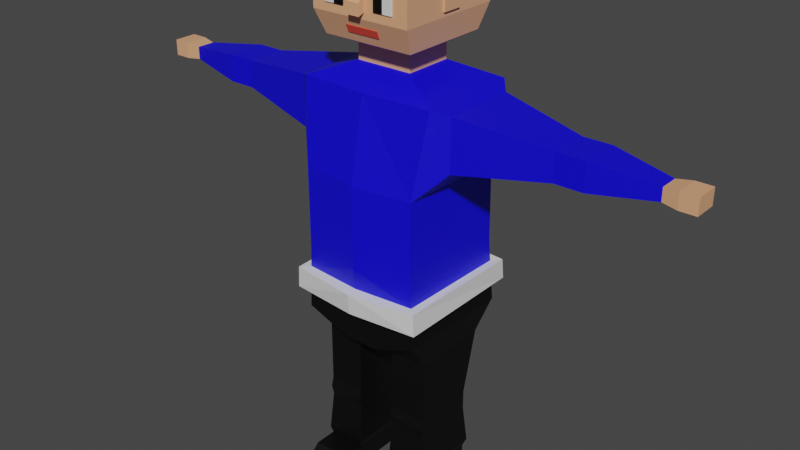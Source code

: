 # Source: figur_-_animated.blend  (saved by Blender 3.3.6; exported with 4.5.12 LTS)
import bpy
from mathutils import Matrix  # noqa: F401  (used for matrix-valued properties, if any)

bpy.ops.wm.read_factory_settings(use_empty=True)
scene = bpy.context.scene
scene.name = 'Scene'

# ---- collections
col_collection = bpy.data.collections.new('Collection'); scene.collection.children.link(col_collection)

# ---- materials (node trees are filled in below, after node groups)
mat_skin = bpy.data.materials.new('skin')
mat_skin.use_transparent_shadow = False
mat_skin.diffuse_color = (0.8, 0.3796, 0.139, 1.0)
mat_shirt = bpy.data.materials.new('Shirt')
mat_shirt.use_transparent_shadow = False
mat_shirt.diffuse_color = (0.0, 0.03258, 0.8, 1.0)
mat_belt = bpy.data.materials.new('belt')
mat_belt.use_transparent_shadow = False
mat_legs = bpy.data.materials.new('legs')
mat_legs.use_transparent_shadow = False
mat_legs.diffuse_color = (0.0, 0.0, 0.0, 1.0)
mat_mouth = bpy.data.materials.new('mouth')
mat_mouth.use_transparent_shadow = False
mat_mouth.diffuse_color = (0.8, 0.09995, 0.04881, 1.0)

# ---- material node trees
mat_skin.use_nodes = True; mat_skin.node_tree.nodes.clear()
_N = mat_skin.node_tree.nodes; _L = mat_skin.node_tree.links
n0 = _N.new('ShaderNodeBsdfPrincipled'); n0.name = 'Principled BSDF'; n0.location = (10, 300)
n0.distribution = 'GGX'
n0.subsurface_method = 'RANDOM_WALK_SKIN'
n0.inputs[0].default_value = (0.8, 0.3955, 0.2097, 1.0)
n0.inputs[3].default_value = 1.45
n0.inputs[27].default_value = (0.0, 0.0, 0.0, 1.0)
n0.inputs[28].default_value = 1.0
n1 = _N.new('ShaderNodeOutputMaterial'); n1.name = 'Material Output'; n1.location = (300, 300)
_L.new(n0.outputs[0], n1.inputs[0])
n1.is_active_output = True
mat_shirt.use_nodes = True; mat_shirt.node_tree.nodes.clear()
_N = mat_shirt.node_tree.nodes; _L = mat_shirt.node_tree.links
n0 = _N.new('ShaderNodeBsdfPrincipled'); n0.name = 'Principled BSDF'; n0.location = (10, 300)
n0.distribution = 'GGX'
n0.subsurface_method = 'RANDOM_WALK_SKIN'
n0.inputs[0].default_value = (0.002881, 0.0, 0.8, 1.0)
n0.inputs[3].default_value = 1.45
n0.inputs[27].default_value = (0.0, 0.0, 0.0, 1.0)
n0.inputs[28].default_value = 1.0
n1 = _N.new('ShaderNodeOutputMaterial'); n1.name = 'Material Output'; n1.location = (300, 300)
_L.new(n0.outputs[0], n1.inputs[0])
n1.is_active_output = True
mat_belt.use_nodes = True; mat_belt.node_tree.nodes.clear()
_N = mat_belt.node_tree.nodes; _L = mat_belt.node_tree.links
n0 = _N.new('ShaderNodeBsdfPrincipled'); n0.name = 'Principled BSDF'; n0.location = (10, 300)
n0.distribution = 'GGX'
n0.subsurface_method = 'RANDOM_WALK_SKIN'
n0.inputs[3].default_value = 1.45
n0.inputs[27].default_value = (0.0, 0.0, 0.0, 1.0)
n0.inputs[28].default_value = 1.0
n1 = _N.new('ShaderNodeOutputMaterial'); n1.name = 'Material Output'; n1.location = (300, 300)
_L.new(n0.outputs[0], n1.inputs[0])
n1.is_active_output = True
mat_legs.use_nodes = True; mat_legs.node_tree.nodes.clear()
_N = mat_legs.node_tree.nodes; _L = mat_legs.node_tree.links
n0 = _N.new('ShaderNodeBsdfPrincipled'); n0.name = 'Principled BSDF'; n0.location = (10, 300)
n0.distribution = 'GGX'
n0.subsurface_method = 'RANDOM_WALK_SKIN'
n0.inputs[0].default_value = (0.0, 0.0, 0.0, 1.0)
n0.inputs[3].default_value = 1.45
n0.inputs[27].default_value = (0.0, 0.0, 0.0, 1.0)
n0.inputs[28].default_value = 1.0
n1 = _N.new('ShaderNodeOutputMaterial'); n1.name = 'Material Output'; n1.location = (300, 300)
_L.new(n0.outputs[0], n1.inputs[0])
n1.is_active_output = True
mat_mouth.use_nodes = True; mat_mouth.node_tree.nodes.clear()
_N = mat_mouth.node_tree.nodes; _L = mat_mouth.node_tree.links
n0 = _N.new('ShaderNodeBsdfPrincipled'); n0.name = 'Principled BSDF'; n0.location = (10, 300)
n0.distribution = 'GGX'
n0.subsurface_method = 'RANDOM_WALK_SKIN'
n0.inputs[0].default_value = (0.8, 0.06906, 0.03273, 1.0)
n0.inputs[3].default_value = 1.45
n0.inputs[27].default_value = (0.0, 0.0, 0.0, 1.0)
n0.inputs[28].default_value = 1.0
n1 = _N.new('ShaderNodeOutputMaterial'); n1.name = 'Material Output'; n1.location = (300, 300)
_L.new(n0.outputs[0], n1.inputs[0])
n1.is_active_output = True

# ---- world
world_world = bpy.data.worlds.new('World'); scene.world = world_world
world_world.use_nodes = True; world_world.node_tree.nodes.clear()
_N = world_world.node_tree.nodes; _L = world_world.node_tree.links
n0 = _N.new('ShaderNodeOutputWorld'); n0.name = 'World Output'; n0.location = (300, 300)
n1 = _N.new('ShaderNodeBackground'); n1.name = 'Background'; n1.location = (10, 300)
n1.inputs[0].default_value = (0.05088, 0.05088, 0.05088, 1.0)
_L.new(n1.outputs[0], n0.inputs[0])
n0.is_active_output = True
world_world.color = (0.05088, 0.05088, 0.05088)
world_world.use_sun_shadow = False
world_world.sun_shadow_jitter_overblur = 0.0

# ---- meshes
me_cube_002 = bpy.data.meshes.new('Cube.002')
me_cube_002.from_pydata([(0.04415, -0.1638, 0.4445), (0.1862, -0.1325, 1.1), (0.04415, 0.1475, 0.4445), (0.1862, 0.1474, 1.1), (0.0, 0.1475, 0.4445), (0.0, 0.1474, 1.1), (0.0, -0.1638, 0.4445), (0.0, -0.1423, 1.1), (0.1675, 0.136, 0.8818), (0.1675, 0.1405, 0.6631), (0.1598, -0.1638, 0.8818), (0.1598, -0.1638, 0.6631), (0.0, -0.1852, 0.8818), (0.0, -0.1852, 0.6631), (0.0, 0.1466, 0.8818), (0.0, 0.151, 0.6631), (0.1675, 0.1638, 0.4889), (0.1675, -0.1638, 0.4889), (0.0, -0.1638, 0.4889), (0.0, 0.1638, 0.4889), (0.1552, 0.1112, 0.4106), (0.0542, 0.1112, 0.4111), (0.0542, -0.1042, 0.4111), (0.1552, -0.1042, 0.4106), (0.1552, 0.06678, 0.24), (0.0542, 0.06678, 0.24), (0.0542, -0.1042, 0.24), (0.1552, -0.1042, 0.24), (0.1552, 0.06678, 0.2153), (0.0542, 0.06678, 0.2153), (0.0542, -0.1112, 0.2153), (0.1552, -0.1112, 0.2153), (0.1552, 0.06678, 0.1873), (0.0542, 0.06678, 0.1873), (0.0542, -0.1042, 0.1873), (0.1552, -0.1042, 0.1873), (0.1552, 0.06889, 0.06038), (0.0542, 0.06889, 0.06038), (0.0542, -0.1112, 0.06038), (0.1552, -0.1112, 0.06038), (0.1552, 0.06889, 0.001564), (0.0542, 0.06889, 0.001564), (0.0542, -0.1112, 0.001564), (0.1552, -0.1112, 0.001564), (0.1552, -0.1729, 0.06038), (0.0542, -0.1729, 0.06038), (0.1552, -0.1729, 0.001564), (0.0542, -0.1729, 0.001564), (0.1552, -0.2114, 0.02742), (0.0542, -0.2114, 0.02742), (0.1552, -0.2114, 0.001564), (0.0542, -0.2114, 0.001564), (0.1605, -0.1158, 0.07822), (0.1605, 0.08049, 0.07822), (0.04893, 0.08049, 0.07822), (0.04893, -0.1158, 0.07822), (0.2224, 0.1029, 1.086), (0.2224, -0.1029, 1.086), (0.2224, 0.1029, 0.9486), (0.2224, -0.1029, 0.9486), (0.4593, 0.05437, 1.054), (0.4593, -0.05437, 1.054), (0.4593, 0.05437, 0.981), (0.4593, -0.05437, 0.981), (0.4971, 0.05437, 1.054), (0.4971, -0.05437, 1.054), (0.4971, 0.05437, 0.981), (0.4971, -0.05437, 0.981), (0.5348, 0.05437, 1.054), (0.5348, -0.05437, 1.054), (0.5348, 0.05437, 0.981), (0.5348, -0.05437, 0.981), (0.6951, 0.02556, 1.034), (0.6951, -0.02556, 1.034), (0.6951, 0.02556, 1.0), (0.6951, -0.02556, 1.0), (0.734, 0.03186, 1.039), (0.734, -0.03186, 1.039), (0.734, 0.03186, 0.996), (0.734, -0.03186, 0.996), (0.7786, 0.03186, 1.039), (0.7786, -0.03186, 1.039), (0.7786, 0.03186, 0.996), (0.7786, -0.03186, 0.996), (0.0, 0.06661, 1.143), (0.07675, 0.06661, 1.143), (0.07675, -0.06661, 1.143), (0.0, -0.06661, 1.143), (0.0, 0.06661, 1.184), (0.07675, 0.06661, 1.184), (0.07675, -0.06661, 1.184), (0.0, -0.06661, 1.184), (0.0, 0.1229, 1.21), (0.1232, 0.1229, 1.21), (0.1232, -0.1229, 1.21), (0.0, -0.1229, 1.21), (0.1358, 0.1497, 1.273), (0.1358, 0.1497, 1.359), (0.1358, -0.1497, 1.359), (0.0, 0.1497, 1.273), (0.0, 0.1497, 1.359), (0.1675, 0.1481, 0.6063), (0.1675, 0.1558, 0.5482), (0.1623, -0.1638, 0.6063), (0.1649, -0.1638, 0.5482), (0.0, -0.1782, 0.6063), (0.0, -0.171, 0.5482), (0.0, 0.1552, 0.6063), (0.0, 0.1594, 0.5482), (0.1908, 0.1685, 0.6089), (0.1889, 0.1781, 0.551), (0.1846, -0.1854, 0.6054), (0.1877, -0.1848, 0.5474), (0.0, -0.2091, 0.6044), (0.0, -0.202, 0.5463), (0.0, 0.1861, 0.6095), (0.0, 0.1903, 0.5514), (0.1358, 0.02675, 1.286), (0.1358, 0.02675, 1.346), (0.1358, -0.02675, 1.346), (0.1358, -0.02675, 1.286), (0.1415, 0.02675, 1.286), (0.1415, 0.02675, 1.346), (0.1415, -0.02675, 1.346), (0.1415, -0.02675, 1.286), (0.01648, -0.1497, 1.337), (0.01648, -0.1497, 1.291), (0.0, -0.1497, 1.337), (0.0, -0.1497, 1.291), (0.01648, -0.1678, 1.314), (0.01648, -0.1678, 1.284), (0.0, -0.1678, 1.284), (0.0, -0.1678, 1.314), (0.1358, -0.1497, 1.273), (0.0, -0.1497, 1.359), (0.0, -0.1497, 1.273), (0.09581, -0.1497, 1.338), (0.09581, -0.1497, 1.296), (0.04404, -0.1497, 1.338), (0.04404, -0.1497, 1.296), (0.06992, -0.1497, 1.296), (0.06992, -0.1497, 1.338), (0.09581, -0.1532, 1.338), (0.09581, -0.1532, 1.296), (0.04404, -0.1532, 1.296), (0.04404, -0.1532, 1.338), (0.06992, -0.1532, 1.296), (0.06992, -0.1532, 1.338), (0.04494, -0.1323, 1.232), (0.0, -0.1323, 1.232), (0.04522, -0.1403, 1.251), (0.0, -0.1403, 1.251), (0.04494, -0.1324, 1.232), (0.0, -0.1324, 1.232), (0.04522, -0.1404, 1.251), (0.0, -0.1404, 1.251), (0.0, 0.1305, 1.434), (0.1305, 0.129, 1.432), (0.1305, -0.129, 1.432), (0.0, -0.1305, 1.434), (0.1442, 0.159, 1.365), (0.0, 0.1623, 1.365), (0.1442, -0.159, 1.365), (0.0, -0.1623, 1.365), (0.04494, -0.1342, 1.232), (0.0, -0.1342, 1.232), (0.04522, -0.1422, 1.251), (0.0, -0.1422, 1.251)], [], [(14, 5, 3, 8), (3, 1, 57, 56), (4, 2, 0, 6), (10, 1, 7, 12), (3, 5, 84, 85), (103, 11, 13, 105), (11, 10, 12, 13), (101, 9, 11, 103), (9, 8, 10, 11), (107, 15, 9, 101), (15, 14, 8, 9), (4, 19, 16, 2), (16, 17, 23, 20), (0, 17, 18, 6), (21, 20, 24, 25), (2, 16, 20, 21), (17, 0, 22, 23), (0, 2, 21, 22), (24, 27, 31, 28), (20, 23, 27, 24), (22, 21, 25, 26), (23, 22, 26, 27), (31, 30, 34, 35), (26, 25, 29, 30), (27, 26, 30, 31), (25, 24, 28, 29), (53, 52, 39, 36), (29, 28, 32, 33), (28, 31, 35, 32), (30, 29, 33, 34), (38, 37, 41, 42), (55, 54, 37, 38), (52, 55, 38, 39), (54, 53, 36, 37), (41, 40, 43, 42), (42, 43, 46, 47), (37, 36, 40, 41), (36, 39, 43, 40), (46, 44, 48, 50), (39, 38, 45, 44), (38, 42, 47, 45), (43, 39, 44, 46), (48, 49, 51, 50), (47, 46, 50, 51), (45, 47, 51, 49), (44, 45, 49, 48), (33, 32, 53, 54), (35, 34, 55, 52), (34, 33, 54, 55), (32, 35, 52, 53), (59, 58, 62, 63), (1, 10, 59, 57), (8, 3, 56, 58), (10, 8, 58, 59), (61, 63, 67, 65), (58, 56, 60, 62), (57, 59, 63, 61), (56, 57, 61, 60), (64, 65, 69, 68), (60, 61, 65, 64), (63, 62, 66, 67), (62, 60, 64, 66), (71, 70, 74, 75), (67, 66, 70, 71), (66, 64, 68, 70), (65, 67, 71, 69), (73, 75, 79, 77), (70, 68, 72, 74), (69, 71, 75, 73), (68, 69, 73, 72), (79, 78, 82, 83), (72, 73, 77, 76), (75, 74, 78, 79), (74, 72, 76, 78), (82, 80, 81, 83), (78, 76, 80, 82), (77, 79, 83, 81), (76, 77, 81, 80), (87, 86, 90, 91), (7, 1, 86, 87), (1, 3, 85, 86), (91, 90, 94, 95), (85, 84, 88, 89), (86, 85, 89, 90), (89, 88, 92, 93), (90, 89, 93, 94), (97, 100, 161, 160), (134, 98, 162, 163), (98, 97, 160, 162), (93, 92, 99, 96), (96, 99, 100, 97), (95, 94, 133, 135), (135, 133, 98, 134), (94, 93, 96, 133), (133, 96, 97, 98), (19, 108, 102, 16), (107, 101, 109, 115), (16, 102, 104, 17), (101, 103, 111, 109), (17, 104, 106, 18), (103, 105, 113, 111), (116, 115, 109, 110), (110, 109, 111, 112), (112, 111, 113, 114), (106, 104, 112, 114), (104, 102, 110, 112), (102, 108, 116, 110), (120, 119, 118, 117), (118, 119, 123, 122), (124, 121, 122, 123), (119, 120, 124, 123), (120, 117, 121, 124), (117, 118, 122, 121), (128, 127, 125, 126), (131, 130, 129, 132), (126, 125, 129, 130), (125, 127, 132, 129), (128, 126, 130, 131), (140, 141, 136, 137), (139, 138, 141, 140), (146, 143, 142, 147), (144, 146, 147, 145), (138, 139, 144, 145), (140, 137, 143, 146), (139, 140, 146, 144), (137, 136, 142, 143), (141, 138, 145, 147), (136, 141, 147, 142), (149, 151, 150, 148), (154, 155, 167, 166), (149, 148, 152, 153), (150, 151, 155, 154), (148, 150, 154, 152), (162, 160, 157, 158), (157, 156, 159, 158), (163, 162, 158, 159), (160, 161, 156, 157), (165, 164, 166, 167), (152, 154, 166, 164), (153, 152, 164, 165)])
me_cube_002.polygons.foreach_set('material_index', [1, 1, 3, 1, 1, 1, 1, 1, 1, 1, 1, 3, 3, 3, 3, 3, 3, 3, 3, 3, 3, 3, 3, 3, 3, 3, 3, 3, 3, 3, 3, 3, 3, 3, 3, 3, 3, 3, 3, 3, 3, 3, 3, 3, 3, 3, 3, 3, 3, 3, 1, 1, 1, 1, 1, 1, 1, 1, 1, 1, 1, 1, 1, 1, 1, 1, 0, 1, 1, 1, 0, 0, 0, 0, 0, 0, 0, 0, 0, 1, 1, 0, 0, 0, 0, 0, 0, 0, 0, 0, 0, 0, 0, 0, 0, 3, 2, 3, 2, 3, 2, 2, 2, 2, 2, 2, 2, 0, 0, 0, 0, 0, 0, 0, 0, 0, 0, 0, 2, 3, 2, 3, 3, 2, 3, 2, 3, 2, 4, 4, 4, 4, 4, 3, 3, 3, 3, 4, 4, 4])
_uv = me_cube_002.uv_layers.new(name='UVMap')
_uv.uv.foreach_set('vector', [0.5417, 0.375, 0.625, 0.375, 0.625, 0.5, 0.5417, 0.5, 0.625, 0.5, 0.625, 0.75, 0.625, 0.75, 0.625, 0.5, 0.25, 0.5, 0.375, 0.5, 0.375, 0.75, 0.25, 0.75, 0.5417, 0.75, 0.625, 0.75, 0.625, 0.875, 0.5417, 0.875, 0.625, 0.5, 0.625, 0.375, 0.625, 0.375, 0.625, 0.5, 0.4447, 0.75, 0.4583, 0.75, 0.4583, 0.875, 0.4447, 0.875, 0.4583, 0.75, 0.5417, 0.75, 0.5417, 0.875, 0.4583, 0.875, 0.4447, 0.5, 0.4583, 0.5, 0.4583, 0.75, 0.4447, 0.75, 0.4583, 0.5, 0.5417, 0.5, 0.5417, 0.75, 0.4583, 0.75, 0.4447, 0.375, 0.4583, 0.375, 0.4583, 0.5, 0.4447, 0.5, 0.4583, 0.375, 0.5417, 0.375, 0.5417, 0.5, 0.4583, 0.5, 0.375, 0.375, 0.4167, 0.375, 0.4167, 0.5, 0.375, 0.5, 0.4167, 0.5, 0.4167, 0.75, 0.4167, 0.75, 0.4167, 0.5, 0.375, 0.75, 0.4167, 0.75, 0.4167, 0.875, 0.375, 0.875, 0.375, 0.5, 0.4167, 0.5, 0.4167, 0.5, 0.375, 0.5, 0.375, 0.5, 0.4167, 0.5, 0.4167, 0.5, 0.375, 0.5, 0.4167, 0.75, 0.375, 0.75, 0.375, 0.75, 0.4167, 0.75, 0.375, 0.75, 0.375, 0.5, 0.375, 0.5, 0.375, 0.75, 0.4167, 0.5, 0.4167, 0.75, 0.4167, 0.75, 0.4167, 0.5, 0.4167, 0.5, 0.4167, 0.75, 0.4167, 0.75, 0.4167, 0.5, 0.375, 0.75, 0.375, 0.5, 0.375, 0.5, 0.375, 0.75, 0.4167, 0.75, 0.375, 0.75, 0.375, 0.75, 0.4167, 0.75, 0.4167, 0.75, 0.375, 0.75, 0.375, 0.75, 0.4167, 0.75, 0.375, 0.75, 0.375, 0.5, 0.375, 0.5, 0.375, 0.75, 0.4167, 0.75, 0.375, 0.75, 0.375, 0.75, 0.4167, 0.75, 0.375, 0.5, 0.4167, 0.5, 0.4167, 0.5, 0.375, 0.5, 0.4167, 0.5, 0.4167, 0.75, 0.4167, 0.75, 0.4167, 0.5, 0.375, 0.5, 0.4167, 0.5, 0.4167, 0.5, 0.375, 0.5, 0.4167, 0.5, 0.4167, 0.75, 0.4167, 0.75, 0.4167, 0.5, 0.375, 0.75, 0.375, 0.5, 0.375, 0.5, 0.375, 0.75, 0.375, 0.75, 0.375, 0.5, 0.375, 0.5, 0.375, 0.75, 0.375, 0.75, 0.375, 0.5, 0.375, 0.5, 0.375, 0.75, 0.4167, 0.75, 0.375, 0.75, 0.375, 0.75, 0.4167, 0.75, 0.375, 0.5, 0.4167, 0.5, 0.4167, 0.5, 0.375, 0.5, 0.375, 0.5, 0.4167, 0.5, 0.4167, 0.75, 0.375, 0.75, 0.375, 0.75, 0.4167, 0.75, 0.4167, 0.75, 0.375, 0.75, 0.375, 0.5, 0.4167, 0.5, 0.4167, 0.5, 0.375, 0.5, 0.4167, 0.5, 0.4167, 0.75, 0.4167, 0.75, 0.4167, 0.5, 0.4167, 0.75, 0.4167, 0.75, 0.4167, 0.75, 0.4167, 0.75, 0.4167, 0.75, 0.375, 0.75, 0.375, 0.75, 0.4167, 0.75, 0.375, 0.75, 0.375, 0.75, 0.375, 0.75, 0.375, 0.75, 0.4167, 0.75, 0.4167, 0.75, 0.4167, 0.75, 0.4167, 0.75, 0.4167, 0.75, 0.375, 0.75, 0.375, 0.75, 0.4167, 0.75, 0.375, 0.75, 0.4167, 0.75, 0.4167, 0.75, 0.375, 0.75, 0.375, 0.75, 0.375, 0.75, 0.375, 0.75, 0.375, 0.75, 0.4167, 0.75, 0.375, 0.75, 0.375, 0.75, 0.4167, 0.75, 0.375, 0.5, 0.4167, 0.5, 0.4167, 0.5, 0.375, 0.5, 0.4167, 0.75, 0.375, 0.75, 0.375, 0.75, 0.4167, 0.75, 0.375, 0.75, 0.375, 0.5, 0.375, 0.5, 0.375, 0.75, 0.4167, 0.5, 0.4167, 0.75, 0.4167, 0.75, 0.4167, 0.5, 0.5417, 0.75, 0.5417, 0.5, 0.5417, 0.5, 0.5417, 0.75, 0.625, 0.75, 0.5417, 0.75, 0.5417, 0.75, 0.625, 0.75, 0.5417, 0.5, 0.625, 0.5, 0.625, 0.5, 0.5417, 0.5, 0.5417, 0.75, 0.5417, 0.5, 0.5417, 0.5, 0.5417, 0.75, 0.625, 0.75, 0.5417, 0.75, 0.5417, 0.75, 0.625, 0.75, 0.5417, 0.5, 0.625, 0.5, 0.625, 0.5, 0.5417, 0.5, 0.625, 0.75, 0.5417, 0.75, 0.5417, 0.75, 0.625, 0.75, 0.625, 0.5, 0.625, 0.75, 0.625, 0.75, 0.625, 0.5, 0.625, 0.5, 0.625, 0.75, 0.625, 0.75, 0.625, 0.5, 0.625, 0.5, 0.625, 0.75, 0.625, 0.75, 0.625, 0.5, 0.5417, 0.75, 0.5417, 0.5, 0.5417, 0.5, 0.5417, 0.75, 0.5417, 0.5, 0.625, 0.5, 0.625, 0.5, 0.5417, 0.5, 0.5417, 0.75, 0.5417, 0.5, 0.5417, 0.5, 0.5417, 0.75, 0.5417, 0.75, 0.5417, 0.5, 0.5417, 0.5, 0.5417, 0.75, 0.5417, 0.5, 0.625, 0.5, 0.625, 0.5, 0.5417, 0.5, 0.625, 0.75, 0.5417, 0.75, 0.5417, 0.75, 0.625, 0.75, 0.625, 0.75, 0.5417, 0.75, 0.5417, 0.75, 0.625, 0.75, 0.5417, 0.5, 0.625, 0.5, 0.625, 0.5, 0.5417, 0.5, 0.625, 0.75, 0.5417, 0.75, 0.5417, 0.75, 0.625, 0.75, 0.625, 0.5, 0.625, 0.75, 0.625, 0.75, 0.625, 0.5, 0.5417, 0.75, 0.5417, 0.5, 0.5417, 0.5, 0.5417, 0.75, 0.625, 0.5, 0.625, 0.75, 0.625, 0.75, 0.625, 0.5, 0.5417, 0.75, 0.5417, 0.5, 0.5417, 0.5, 0.5417, 0.75, 0.5417, 0.5, 0.625, 0.5, 0.625, 0.5, 0.5417, 0.5, 0.5417, 0.5, 0.625, 0.5, 0.625, 0.75, 0.5417, 0.75, 0.5417, 0.5, 0.625, 0.5, 0.625, 0.5, 0.5417, 0.5, 0.625, 0.75, 0.5417, 0.75, 0.5417, 0.75, 0.625, 0.75, 0.625, 0.5, 0.625, 0.75, 0.625, 0.75, 0.625, 0.5, 0.625, 0.875, 0.625, 0.75, 0.625, 0.75, 0.625, 0.875, 0.625, 0.875, 0.625, 0.75, 0.625, 0.75, 0.625, 0.875, 0.625, 0.75, 0.625, 0.5, 0.625, 0.5, 0.625, 0.75, 0.625, 0.875, 0.625, 0.75, 0.625, 0.75, 0.625, 0.875, 0.625, 0.5, 0.625, 0.375, 0.625, 0.375, 0.625, 0.5, 0.625, 0.75, 0.625, 0.5, 0.625, 0.5, 0.625, 0.75, 0.625, 0.5, 0.625, 0.375, 0.625, 0.375, 0.625, 0.5, 0.625, 0.75, 0.625, 0.5, 0.625, 0.5, 0.625, 0.75, 0.625, 0.5, 0.625, 0.375, 0.625, 0.375, 0.625, 0.5, 0.625, 0.875, 0.625, 0.75, 0.625, 0.75, 0.625, 0.875, 0.625, 0.75, 0.625, 0.5, 0.625, 0.5, 0.625, 0.75, 0.625, 0.5, 0.625, 0.375, 0.625, 0.375, 0.625, 0.5, 0.625, 0.5, 0.625, 0.375, 0.625, 0.375, 0.625, 0.5, 0.625, 0.875, 0.625, 0.75, 0.625, 0.75, 0.625, 0.875, 0.625, 0.875, 0.625, 0.75, 0.625, 0.75, 0.625, 0.875, 0.625, 0.75, 0.625, 0.5, 0.625, 0.5, 0.625, 0.75, 0.625, 0.75, 0.625, 0.5, 0.625, 0.5, 0.625, 0.75, 0.4167, 0.375, 0.4308, 0.375, 0.4308, 0.5, 0.4167, 0.5, 0.4447, 0.375, 0.4447, 0.5, 0.4447, 0.5, 0.4447, 0.375, 0.4167, 0.5, 0.4308, 0.5, 0.4308, 0.75, 0.4167, 0.75, 0.4447, 0.5, 0.4447, 0.75, 0.4447, 0.75, 0.4447, 0.5, 0.4167, 0.75, 0.4308, 0.75, 0.4308, 0.875, 0.4167, 0.875, 0.4447, 0.75, 0.4447, 0.875, 0.4447, 0.875, 0.4447, 0.75, 0.4308, 0.375, 0.4447, 0.375, 0.4447, 0.5, 0.4308, 0.5, 0.4308, 0.5, 0.4447, 0.5, 0.4447, 0.75, 0.4308, 0.75, 0.4308, 0.75, 0.4447, 0.75, 0.4447, 0.875, 0.4308, 0.875, 0.4308, 0.875, 0.4308, 0.75, 0.4308, 0.75, 0.4308, 0.875, 0.4308, 0.75, 0.4308, 0.5, 0.4308, 0.5, 0.4308, 0.75, 0.4308, 0.5, 0.4308, 0.375, 0.4308, 0.375, 0.4308, 0.5, 0.625, 0.75, 0.625, 0.75, 0.625, 0.5, 0.625, 0.5, 0.625, 0.5, 0.625, 0.75, 0.625, 0.75, 0.625, 0.5, 0.625, 0.75, 0.625, 0.5, 0.625, 0.5, 0.625, 0.75, 0.625, 0.75, 0.625, 0.75, 0.625, 0.75, 0.625, 0.75, 0.625, 0.75, 0.625, 0.5, 0.625, 0.5, 0.625, 0.75, 0.625, 0.5, 0.625, 0.5, 0.625, 0.5, 0.625, 0.5, 0.625, 0.875, 0.625, 0.875, 0.625, 0.75, 0.625, 0.75, 0.625, 0.875, 0.625, 0.75, 0.625, 0.75, 0.625, 0.875, 0.625, 0.75, 0.625, 0.75, 0.625, 0.75, 0.625, 0.75, 0.625, 0.75, 0.625, 0.875, 0.625, 0.875, 0.625, 0.75, 0.625, 0.875, 0.625, 0.75, 0.625, 0.75, 0.625, 0.875, 0.625, 0.8125, 0.625, 0.8125, 0.625, 0.75, 0.625, 0.75, 0.625, 0.875, 0.625, 0.875, 0.625, 0.8125, 0.625, 0.8125, 0.625, 0.8125, 0.625, 0.75, 0.625, 0.75, 0.625, 0.8125, 0.625, 0.875, 0.625, 0.8125, 0.625, 0.8125, 0.625, 0.875, 0.625, 0.875, 0.625, 0.875, 0.625, 0.875, 0.625, 0.875, 0.625, 0.8125, 0.625, 0.75, 0.625, 0.75, 0.625, 0.8125, 0.625, 0.875, 0.625, 0.8125, 0.625, 0.8125, 0.625, 0.875, 0.625, 0.75, 0.625, 0.75, 0.625, 0.75, 0.625, 0.75, 0.625, 0.8125, 0.625, 0.875, 0.625, 0.875, 0.625, 0.8125, 0.625, 0.75, 0.625, 0.8125, 0.625, 0.8125, 0.625, 0.75, 0.625, 0.875, 0.625, 0.875, 0.625, 0.75, 0.625, 0.75, 0.625, 0.75, 0.625, 0.875, 0.625, 0.875, 0.625, 0.75, 0.625, 0.875, 0.625, 0.75, 0.625, 0.75, 0.625, 0.875, 0.625, 0.75, 0.625, 0.875, 0.625, 0.875, 0.625, 0.75, 0.625, 0.75, 0.625, 0.75, 0.625, 0.75, 0.625, 0.75, 0.625, 0.75, 0.625, 0.5, 0.625, 0.5, 0.625, 0.75, 0.625, 0.5, 0.75, 0.5, 0.75, 0.75, 0.625, 0.75, 0.625, 0.875, 0.625, 0.75, 0.625, 0.75, 0.625, 0.875, 0.625, 0.5, 0.625, 0.375, 0.625, 0.375, 0.625, 0.5, 0.625, 0.875, 0.625, 0.75, 0.625, 0.75, 0.625, 0.875, 0.625, 0.75, 0.625, 0.75, 0.625, 0.75, 0.625, 0.75, 0.625, 0.875, 0.625, 0.75, 0.625, 0.75, 0.625, 0.875])
me_cube_002.materials.append(mat_skin)
me_cube_002.materials.append(mat_shirt)
me_cube_002.materials.append(mat_belt)
me_cube_002.materials.append(mat_legs)
me_cube_002.materials.append(mat_mouth)
me_cube_002.update()
arm_armature = bpy.data.armatures.new('Armature')  # bones are not reproduced

# ---- objects
ob_cube = bpy.data.objects.new('Cube', me_cube_002)
ob_armature = bpy.data.objects.new('Armature', arm_armature)

# ---- transforms, parenting, visibility, modifiers, constraints
ob_cube.parent = ob_armature
ob_cube.location = (0.0, 0.0, 0.0)
_vg = ob_cube.vertex_groups.new(name='Huefte')
for _i, _w in zip([0, 2, 4, 6, 8, 9, 10, 11, 12, 13, 14, 15, 16, 17, 18, 19, 20, 21, 22, 23, 101, 102, 103, 104, 105, 106, 107, 108, 109, 110, 111, 112, 113, 114, 115, 116], [0.3785, 0.1964, 0.3263, 0.4529, 0.05796, 0.3522, 0.06588, 0.3655, 0.08727, 0.4356, 0.06534, 0.4343, 0.06583, 0.1396, 0.5121, 0.4358, 0.007348, 0.08476, 0.1748, 0.05539, 0.219, 0.1288, 0.269, 0.1848, 0.4874, 0.497, 0.4629, 0.4822, 0.1779, 0.1386, 0.2373, 0.1906, 0.4943, 0.4765, 0.4489, 0.4801]): _vg.add([_i], _w, 'REPLACE')
_vg = ob_cube.vertex_groups.new(name='Bauch')
for _i, _w in zip([0, 4, 6, 7, 8, 9, 10, 11, 12, 13, 14, 15, 16, 17, 18, 19, 22, 23, 59, 101, 102, 103, 104, 105, 106, 107, 108, 109, 110, 111, 112, 113, 114, 115, 116], [0.06759, 0.0009005, 0.07256, 0.0833, 0.05796, 0.3365, 0.1459, 0.3869, 0.5379, 0.4177, 0.05515, 0.3506, 0.02417, 0.169, 0.1339, 0.04611, 0.01693, 0.03277, 0.01577, 0.1878, 0.08753, 0.3123, 0.2975, 0.3206, 0.2153, 0.2262, 0.08906, 0.1484, 0.09887, 0.3109, 0.3255, 0.2906, 0.2638, 0.1818, 0.1182]): _vg.add([_i], _w, 'REPLACE')
_vg = ob_cube.vertex_groups.new(name='Brust')
for _i, _w in zip([1, 3, 5, 7, 8, 9, 10, 11, 12, 13, 14, 15, 56, 57, 58, 59, 84, 85, 86, 87, 88, 89, 90, 91, 92, 101, 103, 105, 107, 109, 111, 113, 115, 116], [0.05635, 0.08171, 0.6045, 0.5057, 0.5461, 0.0718, 0.4829, 0.06602, 0.2157, 0.03665, 0.7503, 0.09433, 0.02032, 0.01634, 0.1433, 0.1193, 0.3112, 0.06577, 0.0511, 0.09927, 0.1238, 0.02837, 0.002772, 0.031, 0.04955, 0.02952, 0.03169, 0.01188, 0.05935, 0.01326, 0.01898, 0.001581, 0.04451, 0.01027]): _vg.add([_i], _w, 'REPLACE')
_vg = ob_cube.vertex_groups.new(name='Hals')
for _i, _w in zip([7, 86, 87, 90, 91, 95, 135], [0.08759, 0.03999, 0.4403, 0.02564, 0.1615, 0.07412, 0.02005]): _vg.add([_i], _w, 'REPLACE')
_vg = ob_cube.vertex_groups.new(name='Kopf')
for _i, _w in zip([1, 3, 5, 7, 84, 85, 86, 87, 88, 89, 90, 91, 92, 93, 94, 95, 96, 97, 98, 99, 100, 117, 118, 119, 120, 121, 122, 123, 124, 125, 126, 127, 128, 129, 130, 131, 132, 133, 134, 135, 136, 137, 138, 139, 140, 141, 142, 143, 144, 145, 146, 147, 148, 149, 150, 151, 152, 153, 154, 155, 156, 157, 158, 159, 160, 161, 162, 163, 164, 165, 166, 167], [0.01483, 0.003174, 0.03104, 0.07392, 0.1065, 0.1334, 0.178, 0.2582, 0.5983, 0.6202, 0.6543, 0.6635, 0.7963, 0.8083, 0.8294, 0.823, 0.899, 0.9481, 0.9525, 0.8941, 0.9487, 1.0, 1.0, 1.0, 1.0, 1.0, 1.0, 1.0, 1.0, 1.0, 1.0, 1.0, 1.0, 1.0, 1.0, 1.0, 1.0, 0.9075, 0.9521, 0.9053, 1.0, 1.0, 1.0, 1.0, 1.0, 1.0, 1.0, 1.0, 1.0, 1.0, 1.0, 1.0, 1.0, 1.0, 1.0, 1.0, 1.0, 1.0, 1.0, 1.0, 0.9766, 0.9701, 0.9713, 0.9756, 0.9517, 0.9545, 0.956, 0.9571, 1.0, 1.0, 1.0, 1.0]): _vg.add([_i], _w, 'REPLACE')
_vg = ob_cube.vertex_groups.new(name='Schulter.L')
for _i, _w in zip([1, 3, 5, 7, 8, 9, 10, 11, 12, 14, 56, 57, 58, 59, 61, 63, 84, 85, 86, 87, 88, 89, 90, 91, 92, 93, 94, 95, 96, 97, 98, 99, 100, 133, 134, 135, 160, 161, 162], [0.8497, 0.8492, 0.2476, 0.2256, 0.2825, 0.01753, 0.2541, 0.01867, 0.1075, 0.08831, 0.8856, 0.8761, 0.7544, 0.7592, 0.02021, 0.01962, 0.3474, 0.7511, 0.7071, 0.1794, 0.1838, 0.3068, 0.2708, 0.1242, 0.1152, 0.1505, 0.1348, 0.07728, 0.07731, 0.02735, 0.01967, 0.06382, 0.01471, 0.07075, 0.00195, 0.04268, 0.022, 0.007928, 0.01454]): _vg.add([_i], _w, 'REPLACE')
_vg = ob_cube.vertex_groups.new(name='Oberarn.L')
for _i, _w in zip([1, 3, 56, 57, 58, 59, 60, 61, 62, 63, 64, 65, 66, 67, 68, 69, 70, 71], [0.009645, 0.01156, 0.0604, 0.05872, 0.05893, 0.05873, 0.9541, 0.914, 0.9494, 0.9043, 0.7802, 0.6997, 0.7621, 0.692, 0.1389, 0.2007, 0.1493, 0.2036]): _vg.add([_i], _w, 'REPLACE')
_vg = ob_cube.vertex_groups.new(name='Unterarm.L')
for _i, _w in zip([61, 62, 63, 64, 65, 66, 67, 68, 69, 70, 71, 72, 73, 74, 75, 76, 77, 78, 79, 80, 82], [0.04261, 0.00167, 0.05182, 0.2125, 0.2774, 0.2294, 0.2831, 0.8558, 0.7702, 0.8449, 0.7662, 0.9127, 0.5105, 0.9232, 0.5106, 0.1432, 0.0863, 0.1357, 0.08238, 0.01459, 0.01316]): _vg.add([_i], _w, 'REPLACE')
_vg = ob_cube.vertex_groups.new(name='Hand.L')
for _i, _w in zip([69, 71, 72, 73, 74, 75, 76, 77, 78, 79, 80, 81, 82, 83], [0.0002996, 0.001438, 0.08478, 0.4876, 0.07446, 0.4876, 0.8564, 0.9134, 0.864, 0.9173, 0.9676, 0.9772, 0.9683, 0.9798]): _vg.add([_i], _w, 'REPLACE')
_vg = ob_cube.vertex_groups.new(name='Schulter.R')
for _i, _w in zip([5, 84, 85, 88, 92], [0.07947, 0.2304, 0.0264, 0.09063, 0.02103]): _vg.add([_i], _w, 'REPLACE')
_vg = ob_cube.vertex_groups.new(name='Oberarn.R')
_vg = ob_cube.vertex_groups.new(name='Unterarm.R')
_vg = ob_cube.vertex_groups.new(name='Hand.R')
_vg = ob_cube.vertex_groups.new(name='Oberschenkel.L')
for _i, _w in zip([0, 2, 4, 6, 8, 9, 11, 13, 15, 16, 17, 18, 19, 20, 21, 22, 23, 24, 25, 26, 27, 28, 29, 30, 31, 32, 33, 34, 35, 36, 52, 53, 54, 55, 101, 102, 103, 104, 105, 106, 107, 108, 109, 110, 111, 112, 113, 114, 115, 116], [0.5272, 0.7609, 0.6206, 0.4502, 0.007334, 4.25e-07, 0.02375, 0.07424, 0.0699, 0.8762, 0.662, 0.3282, 0.475, 0.9379, 0.8817, 0.7589, 0.8736, 0.8053, 0.8128, 0.7847, 0.7929, 0.6142, 0.622, 0.5238, 0.5288, 0.3105, 0.3196, 0.2437, 0.2465, 3.051e-05, 0.05409, 0.04978, 0.05081, 0.05461, 0.0001256, 6.114e-05, 0.0001787, 0.003922, 3.467e-10, 0.2027, 0.0004388, 0.04624, 2.159e-05, 0.01824, 1.414e-05, 0.007848, 1.198e-06, 0.001507, 0.004323, 0.001119]): _vg.add([_i], _w, 'REPLACE')
_vg = ob_cube.vertex_groups.new(name='Wade.L')
for _i, _w in zip([22, 24, 25, 26, 27, 28, 29, 30, 31, 32, 33, 34, 35, 36, 37, 38, 39, 40, 41, 42, 43, 52, 53, 54, 55], [0.001538, 0.1731, 0.1609, 0.1786, 0.177, 0.3515, 0.3411, 0.4181, 0.4158, 0.6345, 0.6229, 0.6409, 0.6381, 0.5781, 0.5749, 0.08402, 0.07887, 0.4975, 0.4968, 0.009439, 0.006231, 0.1668, 0.6982, 0.6943, 0.1717]): _vg.add([_i], _w, 'REPLACE')
_vg = ob_cube.vertex_groups.new(name='Fuß.L')
for _i, _w in zip([28, 29, 30, 31, 32, 33, 34, 35, 36, 37, 38, 39, 40, 41, 42, 43, 44, 45, 46, 47, 48, 49, 50, 51, 52, 53, 54, 55], [0.01062, 0.009479, 0.05051, 0.05072, 0.05281, 0.05385, 0.1119, 0.1131, 0.3967, 0.3999, 0.8924, 0.8987, 0.4959, 0.4964, 0.9664, 0.9683, 0.9807, 0.9803, 0.9925, 0.9923, 0.9937, 0.9927, 0.9949, 0.9952, 0.7786, 0.2515, 0.2543, 0.7729]): _vg.add([_i], _w, 'REPLACE')
_vg = ob_cube.vertex_groups.new(name='Oberschenkel.R')
for _i, _w in zip([107, 108, 115, 116], [0.05951, 0.02608, 0.08526, 0.05247]): _vg.add([_i], _w, 'REPLACE')
_vg = ob_cube.vertex_groups.new(name='Wade.R')
_vg = ob_cube.vertex_groups.new(name='Fuß.R')
_m = ob_cube.modifiers.new('Mirror', 'MIRROR')
_m.use_clip = True
_m = ob_cube.modifiers.new('Armature', 'ARMATURE')
_m.object = ob_armature
ob_armature.location = (0.0, 0.0, 0.0)
ob_armature.show_in_front = True

# ---- collection membership
col_collection.objects.link(ob_cube)
col_collection.objects.link(ob_armature)

# ---- scene / render settings (as saved in the file)
scene.frame_start = 1; scene.frame_end = 24; scene.frame_set(8)
scene.render.engine = 'BLENDER_EEVEE_NEXT'
scene.cycles.sampling_pattern = 'TABULATED_SOBOL'
scene.cycles.use_light_tree = False
scene.view_settings.view_transform = 'Filmic'
bpy.context.view_layer.update()

# ---- added for rendering (the .blend has no active camera and no usable light): camera, sun
cam_auto = bpy.data.cameras.new('AutoCamera')
cam_auto.lens = 50.0
cam_auto.sensor_width = 36.0
cam_auto.clip_end = 1000.0
ob_auto_camera = bpy.data.objects.new('AutoCamera', cam_auto)
scene.collection.objects.link(ob_auto_camera)
ob_auto_camera.location = (1.57531, -1.8998, 1.97464)
ob_auto_camera.rotation_euler = (1.09748, -7.21219e-08, 0.694738)
scene.camera = ob_auto_camera
light_auto_sun = bpy.data.lights.new('AutoSun', 'SUN')
light_auto_sun.energy = 3.0
light_auto_sun.angle = 0.0523599
ob_auto_sun = bpy.data.objects.new('AutoSun', light_auto_sun)
scene.collection.objects.link(ob_auto_sun)
ob_auto_sun.rotation_euler = (0.872665, 0.174533, 0.523599)
bpy.context.view_layer.update()
